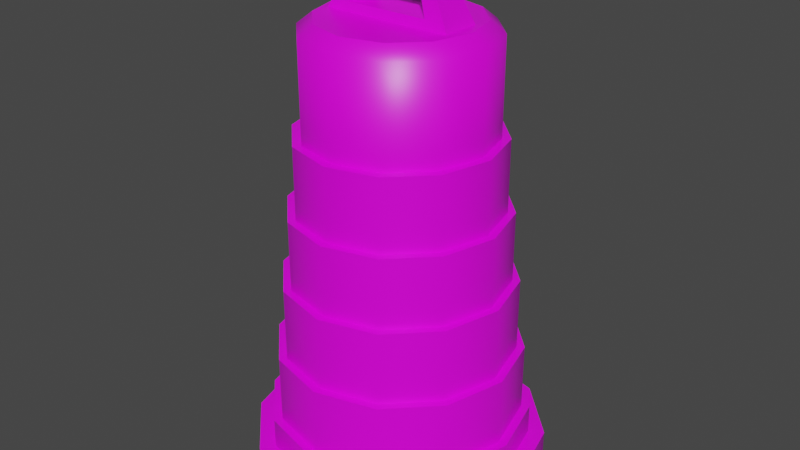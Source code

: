 # Source: TrafficBarrel.blend  (saved by Blender 2.93.21; exported with 4.5.12 LTS)
import bpy
from mathutils import Matrix  # noqa: F401  (used for matrix-valued properties, if any)

bpy.ops.wm.read_factory_settings(use_empty=True)
scene = bpy.context.scene
scene.name = 'Scene'

# ---- collections
col_collection = bpy.data.collections.new('Collection'); scene.collection.children.link(col_collection)

# ---- images (referenced by path relative to the original .blend; pixels are not part of the script)
import os
ASSET_DIR = os.environ.get("B2B_ASSET_DIR", "")  # directory of the original .blend (textures are referenced by path, not embedded)
HERE = os.path.dirname(os.path.abspath(__file__))  # packed textures are extracted next to this script under _unpacked/

def load_image(name, relpath, width, height, colorspace="sRGB"):
    """Load a texture the original file referenced (path relative to the .blend, or extracted next to this script)."""
    p = next((c for c in (os.path.join(HERE, relpath), os.path.join(ASSET_DIR, relpath)) if relpath and os.path.exists(c)), "")
    if p:
        img = bpy.data.images.load(p, check_existing=True)
        img.name = name
    else:  # same state as the original file: an image datablock whose file is absent (Cycles renders it pink)
        img = bpy.data.images.new(name, width, height)
        img.source = "FILE"
        img.filepath = "//" + (relpath or name)
    img.colorspace_settings.name = colorspace
    return img
img_sligga_palette_png = load_image('sligga-palette.png', 'sligga-palette.png', 1024, 1024, 'sRGB')

# ---- materials (node trees are filled in below, after node groups)
mat_tbarrelmaterial = bpy.data.materials.new('TBarrelMaterial')
mat_tbarrelmaterial.alpha_threshold = 0.0
mat_tbarrelmaterial.use_transparent_shadow = False
mat_tbarrelmaterial.line_color = (0.0, 0.0, 0.0, 1.0)

# ---- node groups
ng_auto_smooth = bpy.data.node_groups.new('Auto Smooth', 'GeometryNodeTree')
_s = ng_auto_smooth.interface.new_socket(name='Geometry', in_out='OUTPUT', socket_type='NodeSocketGeometry')
_s = ng_auto_smooth.interface.new_socket(name='Geometry', in_out='INPUT', socket_type='NodeSocketGeometry')
_s = ng_auto_smooth.interface.new_socket(name='Angle', in_out='INPUT', socket_type='NodeSocketFloat')
_s.subtype = 'ANGLE'
_s.min_value = 0.0
_s.max_value = 3.142
ng_auto_smooth.is_modifier = True
_N = ng_auto_smooth.nodes; _L = ng_auto_smooth.links
n0 = _N.new('NodeGroupOutput'); n0.name = 'Group Output'; n0.location = (480, -100)
n1 = _N.new('NodeGroupInput'); n1.name = 'Group Input'; n1.location = (-420, -300)
n2 = _N.new('NodeGroupInput'); n2.name = 'Group Input.001'; n2.location = (-60, -100)
n3 = _N.new('GeometryNodeSetShadeSmooth'); n3.name = 'Set Shade Smooth'; n3.location = (120, -100)
n3.domain = 'EDGE'
n4 = _N.new('GeometryNodeSetShadeSmooth'); n4.name = 'Set Shade Smooth.001'; n4.location = (300, -100)
n5 = _N.new('GeometryNodeInputMeshEdgeAngle'); n5.name = 'Edge Angle'; n5.location = (-420, -220)
n6 = _N.new('GeometryNodeInputEdgeSmooth'); n6.name = 'Is Edge Smooth'; n6.location = (-60, -160)
n7 = _N.new('GeometryNodeInputShadeSmooth'); n7.name = 'Is Face Smooth'; n7.location = (-240, -340)
n8 = _N.new('FunctionNodeBooleanMath'); n8.name = 'Boolean Math'; n8.location = (-60, -220)
n9 = _N.new('FunctionNodeCompare'); n9.name = 'Compare'; n9.location = (-240, -180)
n9.operation = 'LESS_EQUAL'
_L.new(n5.outputs[0], n9.inputs[0])
_L.new(n4.outputs[0], n0.inputs[0])
_L.new(n1.outputs[1], n9.inputs[1])
_L.new(n9.outputs[0], n8.inputs[0])
_L.new(n7.outputs[0], n8.inputs[1])
_L.new(n2.outputs[0], n3.inputs[0])
_L.new(n6.outputs[0], n3.inputs[1])
_L.new(n3.outputs[0], n4.inputs[0])
_L.new(n8.outputs[0], n3.inputs[2])
n0.is_active_output = True

# ---- material node trees
mat_tbarrelmaterial.use_nodes = True; mat_tbarrelmaterial.node_tree.nodes.clear()
_N = mat_tbarrelmaterial.node_tree.nodes; _L = mat_tbarrelmaterial.node_tree.links
n0 = _N.new('ShaderNodeOutputMaterial'); n0.name = 'Material Output'; n0.location = (300, 300)
n1 = _N.new('ShaderNodeBsdfPrincipled'); n1.name = 'Principled BSDF'; n1.location = (10, 300)
n1.distribution = 'GGX'
n1.subsurface_method = 'BURLEY'
n1.inputs[2].default_value = 0.4
n1.inputs[3].default_value = 1.45
n1.inputs[27].default_value = (0.0, 0.0, 0.0, 1.0)
n1.inputs[28].default_value = 1.0
n2 = _N.new('ShaderNodeTexImage'); n2.name = 'Image Texture'; n2.location = (-330, 205)
n2.image = img_sligga_palette_png
n2.interpolation = 'Closest'
_L.new(n1.outputs[0], n0.inputs[0])
_L.new(n2.outputs[0], n1.inputs[0])
n0.is_active_output = True

# ---- world
world_world = bpy.data.worlds.new('World'); scene.world = world_world
world_world.use_nodes = True; world_world.node_tree.nodes.clear()
_N = world_world.node_tree.nodes; _L = world_world.node_tree.links
n0 = _N.new('ShaderNodeOutputWorld'); n0.name = 'World Output'; n0.location = (300, 300)
n1 = _N.new('ShaderNodeBackground'); n1.name = 'Background'; n1.location = (10, 300)
n1.inputs[0].default_value = (0.05088, 0.05088, 0.05088, 1.0)
_L.new(n1.outputs[0], n0.inputs[0])
n0.is_active_output = True
world_world.color = (0.05088, 0.05088, 0.05088)
world_world.use_sun_shadow = False
world_world.sun_shadow_jitter_overblur = 0.0

# ---- meshes
me_cylinder = bpy.data.meshes.new('Cylinder')
me_cylinder.from_pydata([(0.0, 1.0, -2.003), (0.0, 1.0, -0.002563), (0.5, 0.866, -2.003), (0.5, 0.866, -0.002563), (0.866, 0.5, -2.003), (0.866, 0.5, -0.002563), (1.0, -4.371e-08, -2.003), (1.0, -4.371e-08, -0.002563), (0.866, -0.5, -2.003), (0.866, -0.5, -0.002563), (0.5, -0.866, -2.003), (0.5, -0.866, -0.002563), (-8.742e-08, -1.0, -2.003), (-8.742e-08, -1.0, -0.002563), (-0.5, -0.866, -2.003), (-0.5, -0.866, -0.002563), (-0.866, -0.5, -2.003), (-0.866, -0.5, -0.002563), (-1.0, 1.192e-08, -2.003), (-1.0, 1.192e-08, -0.002563), (-0.866, 0.5, -2.003), (-0.866, 0.5, -0.002563), (-0.5, 0.866, -2.003), (-0.5, 0.866, -0.002563), (-1.92e-09, 0.8898, -2.003), (0.4449, 0.7706, -2.003), (0.7706, 0.4449, -2.003), (0.8898, -4.054e-08, -2.003), (0.7706, -0.4449, -2.003), (0.4449, -0.7706, -2.003), (-7.971e-08, -0.8898, -2.003), (-0.4449, -0.7706, -2.003), (-0.7706, -0.4449, -2.003), (-0.8898, 8.965e-09, -2.003), (-0.7706, 0.4449, -2.003), (-0.4449, 0.7706, -2.003), (-3.411e-09, 0.8898, -4.902), (0.4449, 0.7706, -4.902), (0.7706, 0.4449, -4.902), (0.8898, -4.054e-08, -4.902), (0.7706, -0.4449, -4.902), (0.4449, -0.7706, -4.902), (-8.12e-08, -0.8898, -4.902), (-0.4449, -0.7706, -4.902), (-0.7706, -0.4449, -4.902), (-0.8898, 8.965e-09, -4.902), (-0.7706, 0.4449, -4.902), (-0.4449, 0.7706, -4.902), (-4.619e-09, 0.8332, -4.902), (0.4166, 0.7216, -4.902), (0.7216, 0.4166, -4.902), (0.8332, -3.859e-08, -4.902), (0.7216, -0.4166, -4.902), (0.4166, -0.7216, -4.902), (-7.746e-08, -0.8332, -4.902), (-0.4166, -0.7216, -4.902), (-0.7216, -0.4166, -4.902), (-0.8332, 7.761e-09, -4.902), (-0.7216, 0.4166, -4.902), (-0.4166, 0.7216, -4.902), (-4.619e-09, 0.8332, -11.45), (0.4166, 0.7216, -11.45), (0.7216, 0.4166, -11.45), (0.8332, -3.859e-08, -11.45), (0.7216, -0.4166, -11.45), (0.4166, -0.7216, -11.45), (-7.746e-08, -0.8332, -11.45), (-0.4166, -0.7216, -11.45), (-0.7216, -0.4166, -11.45), (-0.8332, 7.761e-09, -11.45), (-0.7216, 0.4166, -11.45), (-0.4166, 0.7216, -11.45), (-5.441e-09, 0.7797, -11.45), (0.3899, 0.6753, -11.45), (0.6753, 0.3899, -11.45), (0.7797, -3.708e-08, -11.45), (0.6753, -0.3899, -11.45), (0.3899, -0.6753, -11.45), (-7.361e-08, -0.7797, -11.45), (-0.3899, -0.6753, -11.45), (-0.6753, -0.3899, -11.45), (-0.7797, 6.305e-09, -11.45), (-0.6753, 0.3899, -11.45), (-0.3899, 0.6753, -11.45), (2.041e-08, 0.7797, -18.44), (0.3899, 0.6753, -18.44), (0.6753, 0.3899, -18.44), (0.7797, -3.708e-08, -18.44), (0.6753, -0.3899, -18.44), (0.3899, -0.6753, -18.44), (-4.776e-08, -0.7797, -18.44), (-0.3899, -0.6753, -18.44), (-0.6753, -0.3899, -18.44), (-0.7797, 6.305e-09, -18.44), (-0.6753, 0.3899, -18.44), (-0.3899, 0.6753, -18.44), (1.83e-08, 0.7298, -18.44), (0.3649, 0.632, -18.44), (0.632, 0.3649, -18.44), (0.7298, -3.534e-08, -18.44), (0.632, -0.3649, -18.44), (0.3649, -0.632, -18.44), (-4.55e-08, -0.7298, -18.44), (-0.3649, -0.632, -18.44), (-0.632, -0.3649, -18.44), (-0.7298, 5.264e-09, -18.44), (-0.632, 0.3649, -18.44), (-0.3649, 0.632, -18.44), (6.939e-08, 0.7298, -25.13), (0.3649, 0.632, -25.13), (0.632, 0.3649, -25.13), (0.7298, -3.534e-08, -25.13), (0.632, -0.3649, -25.13), (0.3649, -0.632, -25.13), (5.584e-09, -0.7298, -25.13), (-0.3649, -0.632, -25.13), (-0.632, -0.3649, -25.13), (-0.7298, 5.264e-09, -25.13), (-0.632, 0.3649, -25.13), (-0.3649, 0.632, -25.13), (6.837e-08, 0.6791, -25.13), (0.3396, 0.5881, -25.13), (0.5881, 0.3396, -25.13), (0.6791, -3.392e-08, -25.13), (0.5881, -0.3396, -25.13), (0.3396, -0.5881, -25.13), (9e-09, -0.6791, -25.13), (-0.3396, -0.5881, -25.13), (-0.5881, -0.3396, -25.13), (-0.6791, 3.86e-09, -25.13), (-0.5881, 0.3396, -25.13), (-0.3396, 0.5881, -25.13), (1.043e-07, 0.6791, -32.0), (0.3396, 0.5881, -32.0), (0.5881, 0.3396, -32.0), (0.6791, -3.392e-08, -32.0), (0.5881, -0.3396, -32.0), (0.3396, -0.5881, -32.0), (4.494e-08, -0.6791, -32.0), (-0.3396, -0.5881, -32.0), (-0.5881, -0.3396, -32.0), (-0.6791, 3.86e-09, -32.0), (-0.5881, 0.3396, -32.0), (-0.3396, 0.5881, -32.0), (1.027e-07, 0.6232, -32.0), (0.3116, 0.5397, -32.0), (0.5397, 0.3116, -32.0), (0.6232, -3.195e-08, -32.0), (0.5397, -0.3116, -32.0), (0.3116, -0.5397, -32.0), (4.821e-08, -0.6232, -32.0), (-0.3116, -0.5397, -32.0), (-0.5397, -0.3116, -32.0), (-0.6232, 2.723e-09, -32.0), (-0.5397, 0.3116, -32.0), (-0.3116, 0.5397, -32.0), (4.575e-08, 0.6232, -41.06), (0.3116, 0.5397, -41.06), (0.5397, 0.3116, -41.06), (0.6232, -3.195e-08, -41.06), (0.5397, -0.3116, -41.06), (0.3116, -0.5397, -41.06), (-8.734e-09, -0.6232, -41.06), (-0.3116, -0.5397, -41.06), (-0.5397, -0.3116, -41.06), (-0.6232, 2.723e-09, -41.06), (-0.5397, 0.3116, -41.06), (-0.3116, 0.5397, -41.06), (4.757e-08, 0.5247, -42.15), (0.2624, 0.4544, -42.15), (0.4544, 0.2624, -42.15), (0.5247, -2.847e-08, -42.15), (0.4544, -0.2624, -42.15), (0.2624, -0.4544, -42.15), (1.695e-09, -0.5247, -42.15), (-0.2624, -0.4544, -42.15), (-0.4544, -0.2624, -42.15), (-0.5247, 7.188e-10, -42.15), (-0.4544, 0.2624, -42.15), (-0.2624, 0.4544, -42.15), (-0.4526, -0.1361, -41.94), (-0.2928, -0.08802, -46.15), (-0.4526, 0.1361, -41.94), (-0.2928, 0.08802, -46.15), (0.4526, -0.1361, -41.94), (0.2928, -0.08802, -46.15), (0.4526, 0.1361, -41.94), (0.2928, 0.08802, -46.15), (-0.2808, 0.1244, -42.97), (-0.2171, 0.09532, -45.51), (0.2808, 0.1244, -42.97), (0.2171, 0.09532, -45.51), (0.2808, -0.1244, -42.97), (0.2171, -0.09532, -45.51), (-0.2808, -0.1244, -42.97), (-0.2171, -0.09532, -45.51)], [], [(0, 1, 3, 2), (2, 3, 5, 4), (4, 5, 7, 6), (6, 7, 9, 8), (8, 9, 11, 10), (10, 11, 13, 12), (12, 13, 15, 14), (14, 15, 17, 16), (16, 17, 19, 18), (18, 19, 21, 20), (3, 1, 23, 21, 19, 17, 15, 13, 11, 9, 7, 5), (20, 21, 23, 22), (22, 23, 1, 0), (12, 14, 31, 30), (29, 30, 42, 41), (10, 12, 30, 29), (8, 10, 29, 28), (6, 8, 28, 27), (22, 0, 24, 35), (0, 2, 25, 24), (4, 6, 27, 26), (20, 22, 35, 34), (2, 4, 26, 25), (18, 20, 34, 33), (16, 18, 33, 32), (14, 16, 32, 31), (44, 45, 57, 56), (26, 27, 39, 38), (33, 34, 46, 45), (30, 31, 43, 42), (27, 28, 40, 39), (34, 35, 47, 46), (24, 25, 37, 36), (31, 32, 44, 43), (28, 29, 41, 40), (35, 24, 36, 47), (25, 26, 38, 37), (32, 33, 45, 44), (49, 50, 62, 61), (41, 42, 54, 53), (38, 39, 51, 50), (45, 46, 58, 57), (42, 43, 55, 54), (39, 40, 52, 51), (46, 47, 59, 58), (36, 37, 49, 48), (43, 44, 56, 55), (40, 41, 53, 52), (47, 36, 48, 59), (37, 38, 50, 49), (68, 69, 81, 80), (56, 57, 69, 68), (53, 54, 66, 65), (50, 51, 63, 62), (57, 58, 70, 69), (54, 55, 67, 66), (51, 52, 64, 63), (58, 59, 71, 70), (48, 49, 61, 60), (55, 56, 68, 67), (52, 53, 65, 64), (59, 48, 60, 71), (72, 73, 85, 84), (65, 66, 78, 77), (62, 63, 75, 74), (69, 70, 82, 81), (66, 67, 79, 78), (63, 64, 76, 75), (70, 71, 83, 82), (60, 61, 73, 72), (67, 68, 80, 79), (64, 65, 77, 76), (71, 60, 72, 83), (61, 62, 74, 73), (94, 95, 107, 106), (79, 80, 92, 91), (76, 77, 89, 88), (83, 72, 84, 95), (73, 74, 86, 85), (80, 81, 93, 92), (77, 78, 90, 89), (74, 75, 87, 86), (81, 82, 94, 93), (78, 79, 91, 90), (75, 76, 88, 87), (82, 83, 95, 94), (101, 102, 114, 113), (84, 85, 97, 96), (91, 92, 104, 103), (88, 89, 101, 100), (95, 84, 96, 107), (85, 86, 98, 97), (92, 93, 105, 104), (89, 90, 102, 101), (86, 87, 99, 98), (93, 94, 106, 105), (90, 91, 103, 102), (87, 88, 100, 99), (113, 114, 126, 125), (98, 99, 111, 110), (105, 106, 118, 117), (102, 103, 115, 114), (99, 100, 112, 111), (106, 107, 119, 118), (96, 97, 109, 108), (103, 104, 116, 115), (100, 101, 113, 112), (107, 96, 108, 119), (97, 98, 110, 109), (104, 105, 117, 116), (128, 129, 141, 140), (110, 111, 123, 122), (117, 118, 130, 129), (114, 115, 127, 126), (111, 112, 124, 123), (118, 119, 131, 130), (108, 109, 121, 120), (115, 116, 128, 127), (112, 113, 125, 124), (119, 108, 120, 131), (109, 110, 122, 121), (116, 117, 129, 128), (133, 134, 146, 145), (125, 126, 138, 137), (122, 123, 135, 134), (129, 130, 142, 141), (126, 127, 139, 138), (123, 124, 136, 135), (130, 131, 143, 142), (120, 121, 133, 132), (127, 128, 140, 139), (124, 125, 137, 136), (131, 120, 132, 143), (121, 122, 134, 133), (155, 144, 156, 167), (140, 141, 153, 152), (137, 138, 150, 149), (134, 135, 147, 146), (141, 142, 154, 153), (138, 139, 151, 150), (135, 136, 148, 147), (142, 143, 155, 154), (132, 133, 145, 144), (139, 140, 152, 151), (136, 137, 149, 148), (143, 132, 144, 155), (160, 161, 173, 172), (145, 146, 158, 157), (152, 153, 165, 164), (149, 150, 162, 161), (146, 147, 159, 158), (153, 154, 166, 165), (150, 151, 163, 162), (147, 148, 160, 159), (154, 155, 167, 166), (144, 145, 157, 156), (151, 152, 164, 163), (148, 149, 161, 160), (168, 169, 170, 171, 172, 173, 174, 175, 176, 177, 178, 179), (167, 156, 168, 179), (157, 158, 170, 169), (164, 165, 177, 176), (161, 162, 174, 173), (158, 159, 171, 170), (165, 166, 178, 177), (162, 163, 175, 174), (159, 160, 172, 171), (166, 167, 179, 178), (156, 157, 169, 168), (163, 164, 176, 175), (180, 182, 183, 181), (189, 191, 187, 183), (191, 190, 188, 189, 183, 182, 186, 187), (186, 184, 185, 187), (193, 195, 181, 185), (181, 195, 194, 192, 193, 185, 184, 180), (187, 185, 181, 183), (194, 195, 189, 188), (193, 192, 190, 191), (192, 194, 188, 190), (189, 195, 193, 191)])
me_cylinder.polygons.foreach_set('use_smooth', [1, 1, 1, 1, 1, 1, 1, 1, 1, 1, 1, 1, 1, 1, 1, 1, 1, 1, 1, 1, 1, 1, 1, 1, 1, 1, 1, 1, 1, 1, 1, 1, 1, 1, 1, 1, 1, 1, 1, 1, 1, 1, 1, 1, 1, 1, 1, 1, 1, 1, 1, 1, 1, 1, 1, 1, 1, 1, 1, 1, 1, 1, 1, 1, 1, 1, 1, 1, 1, 1, 1, 1, 1, 1, 1, 1, 1, 1, 1, 1, 1, 1, 1, 1, 1, 1, 1, 1, 1, 1, 1, 1, 1, 1, 1, 1, 1, 1, 1, 1, 1, 1, 1, 1, 1, 1, 1, 1, 1, 1, 1, 1, 1, 1, 1, 1, 1, 1, 1, 1, 1, 1, 1, 1, 1, 1, 1, 1, 1, 1, 1, 1, 1, 1, 1, 1, 1, 1, 1, 1, 1, 1, 1, 1, 1, 1, 1, 1, 1, 1, 1, 1, 1, 1, 1, 1, 1, 1, 1, 1, 1, 1, 1, 1, 1, 1, 1, 1, 1, 1, 0, 0, 0, 0, 0, 0, 0, 0, 0, 0, 0])
_uv = me_cylinder.uv_layers.new(name='UVMap')
_uv.uv.foreach_set('vector', [0.3286, 0.6846, 0.3286, 0.7054, 0.3251, 0.7054, 0.3251, 0.6846, 0.3251, 0.6846, 0.3251, 0.7054, 0.3217, 0.7054, 0.3217, 0.6846, 0.3217, 0.6846, 0.3217, 0.7054, 0.3182, 0.7054, 0.3182, 0.6846, 0.3182, 0.6846, 0.3182, 0.7054, 0.3147, 0.7054, 0.3147, 0.6846, 0.3147, 0.6846, 0.3147, 0.7054, 0.3112, 0.7054, 0.3112, 0.6846, 0.3112, 0.6846, 0.3112, 0.7054, 0.3078, 0.7054, 0.3078, 0.6846, 0.3078, 0.6846, 0.3078, 0.7054, 0.3043, 0.7054, 0.3043, 0.6846, 0.3043, 0.6846, 0.3043, 0.7054, 0.3008, 0.7054, 0.3008, 0.6846, 0.3008, 0.6846, 0.3008, 0.7054, 0.2974, 0.7054, 0.2974, 0.6846, 0.2974, 0.6846, 0.2974, 0.7054, 0.2939, 0.7054, 0.2939, 0.6846, 0.3024, 0.6829, 0.2974, 0.6842, 0.2924, 0.6829, 0.2887, 0.6792, 0.2874, 0.6742, 0.2887, 0.6692, 0.2924, 0.6655, 0.2974, 0.6642, 0.3024, 0.6655, 0.306, 0.6692, 0.3074, 0.6742, 0.306, 0.6792, 0.2939, 0.6846, 0.2939, 0.7054, 0.2904, 0.7054, 0.2904, 0.6846, 0.2904, 0.6846, 0.2904, 0.7054, 0.2869, 0.7054, 0.2869, 0.6846, 0.3078, 0.6846, 0.3043, 0.6846, 0.3043, 0.6846, 0.3078, 0.6846, 0.3112, 0.6846, 0.3078, 0.6846, 0.3078, 0.6846, 0.3112, 0.6846, 0.3112, 0.6846, 0.3078, 0.6846, 0.3078, 0.6846, 0.3112, 0.6846, 0.3147, 0.6846, 0.3112, 0.6846, 0.3112, 0.6846, 0.3147, 0.6846, 0.3182, 0.6846, 0.3147, 0.6846, 0.3147, 0.6846, 0.3182, 0.6846, 0.2904, 0.6846, 0.2869, 0.6846, 0.2869, 0.6846, 0.2904, 0.6846, 0.3286, 0.6846, 0.3251, 0.6846, 0.3251, 0.6846, 0.3286, 0.6846, 0.3217, 0.6846, 0.3182, 0.6846, 0.3182, 0.6846, 0.3217, 0.6846, 0.2939, 0.6846, 0.2904, 0.6846, 0.2904, 0.6846, 0.2939, 0.6846, 0.3251, 0.6846, 0.3217, 0.6846, 0.3217, 0.6846, 0.3251, 0.6846, 0.2974, 0.6846, 0.2939, 0.6846, 0.2939, 0.6846, 0.2974, 0.6846, 0.3008, 0.6846, 0.2974, 0.6846, 0.2974, 0.6846, 0.3008, 0.6846, 0.3043, 0.6846, 0.3008, 0.6846, 0.3008, 0.6846, 0.3043, 0.6846, 0.3008, 0.6846, 0.2974, 0.6846, 0.2974, 0.6846, 0.3008, 0.6846, 0.3217, 0.6846, 0.3182, 0.6846, 0.3182, 0.6846, 0.3217, 0.6846, 0.2974, 0.6846, 0.2939, 0.6846, 0.2939, 0.6846, 0.2974, 0.6846, 0.3078, 0.6846, 0.3043, 0.6846, 0.3043, 0.6846, 0.3078, 0.6846, 0.3182, 0.6846, 0.3147, 0.6846, 0.3147, 0.6846, 0.3182, 0.6846, 0.2939, 0.6846, 0.2904, 0.6846, 0.2904, 0.6846, 0.2939, 0.6846, 0.3286, 0.6846, 0.3251, 0.6846, 0.3251, 0.6846, 0.3286, 0.6846, 0.3043, 0.6846, 0.3008, 0.6846, 0.3008, 0.6846, 0.3043, 0.6846, 0.3147, 0.6846, 0.3112, 0.6846, 0.3112, 0.6846, 0.3147, 0.6846, 0.2904, 0.6846, 0.2869, 0.6846, 0.2869, 0.6846, 0.2904, 0.6846, 0.3251, 0.6846, 0.3217, 0.6846, 0.3217, 0.6846, 0.3251, 0.6846, 0.3008, 0.6846, 0.2974, 0.6846, 0.2974, 0.6846, 0.3008, 0.6846, 0.3251, 0.6846, 0.3217, 0.6846, 0.3217, 0.6846, 0.3251, 0.6846, 0.3112, 0.6846, 0.3078, 0.6846, 0.3078, 0.6846, 0.3112, 0.6846, 0.3217, 0.6846, 0.3182, 0.6846, 0.3182, 0.6846, 0.3217, 0.6846, 0.2974, 0.6846, 0.2939, 0.6846, 0.2939, 0.6846, 0.2974, 0.6846, 0.3078, 0.6846, 0.3043, 0.6846, 0.3043, 0.6846, 0.3078, 0.6846, 0.3182, 0.6846, 0.3147, 0.6846, 0.3147, 0.6846, 0.3182, 0.6846, 0.2939, 0.6846, 0.2904, 0.6846, 0.2904, 0.6846, 0.2939, 0.6846, 0.3286, 0.6846, 0.3251, 0.6846, 0.3251, 0.6846, 0.3286, 0.6846, 0.3043, 0.6846, 0.3008, 0.6846, 0.3008, 0.6846, 0.3043, 0.6846, 0.3147, 0.6846, 0.3112, 0.6846, 0.3112, 0.6846, 0.3147, 0.6846, 0.2904, 0.6846, 0.2869, 0.6846, 0.2869, 0.6846, 0.2904, 0.6846, 0.3251, 0.6846, 0.3217, 0.6846, 0.3217, 0.6846, 0.3251, 0.6846, 0.3008, 0.6846, 0.2974, 0.6846, 0.2974, 0.6846, 0.3008, 0.6846, 0.3008, 0.6846, 0.2974, 0.6846, 0.2974, 0.6846, 0.3008, 0.6846, 0.3112, 0.6846, 0.3078, 0.6846, 0.3078, 0.6846, 0.3112, 0.6846, 0.3217, 0.6846, 0.3182, 0.6846, 0.3182, 0.6846, 0.3217, 0.6846, 0.2974, 0.6846, 0.2939, 0.6846, 0.2939, 0.6846, 0.2974, 0.6846, 0.3078, 0.6846, 0.3043, 0.6846, 0.3043, 0.6846, 0.3078, 0.6846, 0.3182, 0.6846, 0.3147, 0.6846, 0.3147, 0.6846, 0.3182, 0.6846, 0.2939, 0.6846, 0.2904, 0.6846, 0.2904, 0.6846, 0.2939, 0.6846, 0.3286, 0.6846, 0.3251, 0.6846, 0.3251, 0.6846, 0.3286, 0.6846, 0.3043, 0.6846, 0.3008, 0.6846, 0.3008, 0.6846, 0.3043, 0.6846, 0.3147, 0.6846, 0.3112, 0.6846, 0.3112, 0.6846, 0.3147, 0.6846, 0.2904, 0.6846, 0.2869, 0.6846, 0.2869, 0.6846, 0.2904, 0.6846, 0.2158, 0.9496, 0.211, 0.9496, 0.211, 0.9496, 0.2158, 0.9496, 0.3112, 0.6846, 0.3078, 0.6846, 0.3078, 0.6846, 0.3112, 0.6846, 0.3217, 0.6846, 0.3182, 0.6846, 0.3182, 0.6846, 0.3217, 0.6846, 0.2974, 0.6846, 0.2939, 0.6846, 0.2939, 0.6846, 0.2974, 0.6846, 0.3078, 0.6846, 0.3043, 0.6846, 0.3043, 0.6846, 0.3078, 0.6846, 0.3182, 0.6846, 0.3147, 0.6846, 0.3147, 0.6846, 0.3182, 0.6846, 0.2939, 0.6846, 0.2904, 0.6846, 0.2904, 0.6846, 0.2939, 0.6846, 0.3286, 0.6846, 0.3251, 0.6846, 0.3251, 0.6846, 0.3286, 0.6846, 0.3043, 0.6846, 0.3008, 0.6846, 0.3008, 0.6846, 0.3043, 0.6846, 0.3147, 0.6846, 0.3112, 0.6846, 0.3112, 0.6846, 0.3147, 0.6846, 0.2904, 0.6846, 0.2869, 0.6846, 0.2869, 0.6846, 0.2904, 0.6846, 0.3251, 0.6846, 0.3217, 0.6846, 0.3217, 0.6846, 0.3251, 0.6846, 0.1676, 0.9496, 0.1628, 0.9496, 0.1628, 0.9496, 0.1676, 0.9496, 0.182, 0.9496, 0.1772, 0.9496, 0.1772, 0.9496, 0.182, 0.9496, 0.1965, 0.9496, 0.1917, 0.9496, 0.1917, 0.9496, 0.1965, 0.9496, 0.1628, 0.9496, 0.1579, 0.9496, 0.1579, 0.9496, 0.1628, 0.9496, 0.211, 0.9496, 0.2061, 0.9496, 0.2061, 0.9496, 0.211, 0.9496, 0.1772, 0.9496, 0.1724, 0.9496, 0.1724, 0.9496, 0.1772, 0.9496, 0.1917, 0.9496, 0.1869, 0.9496, 0.1869, 0.9496, 0.1917, 0.9496, 0.2061, 0.9496, 0.2013, 0.9496, 0.2013, 0.9496, 0.2061, 0.9496, 0.1724, 0.9496, 0.1676, 0.9496, 0.1676, 0.9496, 0.1724, 0.9496, 0.1869, 0.9496, 0.182, 0.9496, 0.182, 0.9496, 0.1869, 0.9496, 0.2013, 0.9496, 0.1965, 0.9496, 0.1965, 0.9496, 0.2013, 0.9496, 0.1676, 0.9496, 0.1628, 0.9496, 0.1628, 0.9496, 0.1676, 0.9496, 0.33, 0.7077, 0.3264, 0.7077, 0.3264, 0.7077, 0.33, 0.7077, 0.2158, 0.9496, 0.211, 0.9496, 0.211, 0.9496, 0.2158, 0.9496, 0.182, 0.9496, 0.1772, 0.9496, 0.1772, 0.9496, 0.182, 0.9496, 0.1965, 0.9496, 0.1917, 0.9496, 0.1917, 0.9496, 0.1965, 0.9496, 0.1628, 0.9496, 0.1579, 0.9496, 0.1579, 0.9496, 0.1628, 0.9496, 0.211, 0.9496, 0.2061, 0.9496, 0.2061, 0.9496, 0.211, 0.9496, 0.1772, 0.9496, 0.1724, 0.9496, 0.1724, 0.9496, 0.1772, 0.9496, 0.1917, 0.9496, 0.1869, 0.9496, 0.1869, 0.9496, 0.1917, 0.9496, 0.2061, 0.9496, 0.2013, 0.9496, 0.2013, 0.9496, 0.2061, 0.9496, 0.1724, 0.9496, 0.1676, 0.9496, 0.1676, 0.9496, 0.1724, 0.9496, 0.1869, 0.9496, 0.182, 0.9496, 0.182, 0.9496, 0.1869, 0.9496, 0.2013, 0.9496, 0.1965, 0.9496, 0.1965, 0.9496, 0.2013, 0.9496, 0.33, 0.7077, 0.3264, 0.7077, 0.3264, 0.7077, 0.33, 0.7077, 0.3408, 0.7077, 0.3372, 0.7077, 0.3372, 0.7077, 0.3408, 0.7077, 0.3156, 0.7077, 0.312, 0.7077, 0.312, 0.7077, 0.3156, 0.7077, 0.3264, 0.7077, 0.3228, 0.7077, 0.3228, 0.7077, 0.3264, 0.7077, 0.3372, 0.7077, 0.3336, 0.7077, 0.3336, 0.7077, 0.3372, 0.7077, 0.312, 0.7077, 0.3084, 0.7077, 0.3084, 0.7077, 0.312, 0.7077, 0.348, 0.7077, 0.3444, 0.7077, 0.3444, 0.7077, 0.348, 0.7077, 0.3228, 0.7077, 0.3192, 0.7077, 0.3192, 0.7077, 0.3228, 0.7077, 0.3336, 0.7077, 0.33, 0.7077, 0.33, 0.7077, 0.3336, 0.7077, 0.3084, 0.7077, 0.3048, 0.7077, 0.3048, 0.7077, 0.3084, 0.7077, 0.3444, 0.7077, 0.3408, 0.7077, 0.3408, 0.7077, 0.3444, 0.7077, 0.3192, 0.7077, 0.3156, 0.7077, 0.3156, 0.7077, 0.3192, 0.7077, 0.1772, 0.9496, 0.1724, 0.9496, 0.1724, 0.9496, 0.1772, 0.9496, 0.3408, 0.7077, 0.3372, 0.7077, 0.3372, 0.7077, 0.3408, 0.7077, 0.3156, 0.7077, 0.312, 0.7077, 0.312, 0.7077, 0.3156, 0.7077, 0.3264, 0.7077, 0.3228, 0.7077, 0.3228, 0.7077, 0.3264, 0.7077, 0.3372, 0.7077, 0.3336, 0.7077, 0.3336, 0.7077, 0.3372, 0.7077, 0.312, 0.7077, 0.3084, 0.7077, 0.3084, 0.7077, 0.312, 0.7077, 0.348, 0.7077, 0.3444, 0.7077, 0.3444, 0.7077, 0.348, 0.7077, 0.3228, 0.7077, 0.3192, 0.7077, 0.3192, 0.7077, 0.3228, 0.7077, 0.3336, 0.7077, 0.33, 0.7077, 0.33, 0.7077, 0.3336, 0.7077, 0.3084, 0.7077, 0.3048, 0.7077, 0.3048, 0.7077, 0.3084, 0.7077, 0.3444, 0.7077, 0.3408, 0.7077, 0.3408, 0.7077, 0.3444, 0.7077, 0.3192, 0.7077, 0.3156, 0.7077, 0.3156, 0.7077, 0.3192, 0.7077, 0.211, 0.9496, 0.2061, 0.9496, 0.2061, 0.9496, 0.211, 0.9496, 0.1917, 0.9496, 0.1869, 0.9496, 0.1869, 0.9496, 0.1917, 0.9496, 0.2061, 0.9496, 0.2013, 0.9496, 0.2013, 0.9496, 0.2061, 0.9496, 0.1724, 0.9496, 0.1676, 0.9496, 0.1676, 0.9496, 0.1724, 0.9496, 0.1869, 0.9496, 0.182, 0.9496, 0.182, 0.9496, 0.1869, 0.9496, 0.2013, 0.9496, 0.1965, 0.9496, 0.1965, 0.9496, 0.2013, 0.9496, 0.1676, 0.9496, 0.1628, 0.9496, 0.1628, 0.9496, 0.1676, 0.9496, 0.2158, 0.9496, 0.211, 0.9496, 0.211, 0.9496, 0.2158, 0.9496, 0.182, 0.9496, 0.1772, 0.9496, 0.1772, 0.9496, 0.182, 0.9496, 0.1965, 0.9496, 0.1917, 0.9496, 0.1917, 0.9496, 0.1965, 0.9496, 0.1628, 0.9496, 0.1579, 0.9496, 0.1579, 0.9496, 0.1628, 0.9496, 0.211, 0.9496, 0.2061, 0.9496, 0.2061, 0.9496, 0.211, 0.9496, 0.3631, 0.6922, 0.3655, 0.6922, 0.3655, 0.6922, 0.3631, 0.6922, 0.1772, 0.9496, 0.1724, 0.9496, 0.1724, 0.9496, 0.1772, 0.9496, 0.1917, 0.9496, 0.1869, 0.9496, 0.1869, 0.9496, 0.1917, 0.9496, 0.2061, 0.9496, 0.2013, 0.9496, 0.2013, 0.9496, 0.2061, 0.9496, 0.1724, 0.9496, 0.1676, 0.9496, 0.1676, 0.9496, 0.1724, 0.9496, 0.1869, 0.9496, 0.182, 0.9496, 0.182, 0.9496, 0.1869, 0.9496, 0.2013, 0.9496, 0.1965, 0.9496, 0.1965, 0.9496, 0.2013, 0.9496, 0.1676, 0.9496, 0.1628, 0.9496, 0.1628, 0.9496, 0.1676, 0.9496, 0.2158, 0.9496, 0.211, 0.9496, 0.211, 0.9496, 0.2158, 0.9496, 0.182, 0.9496, 0.1772, 0.9496, 0.1772, 0.9496, 0.182, 0.9496, 0.1965, 0.9496, 0.1917, 0.9496, 0.1917, 0.9496, 0.1965, 0.9496, 0.1628, 0.9496, 0.1579, 0.9496, 0.1579, 0.9496, 0.1628, 0.9496, 0.3464, 0.6922, 0.3488, 0.6922, 0.3488, 0.6922, 0.3464, 0.6922, 0.3393, 0.6922, 0.3417, 0.6922, 0.3417, 0.6922, 0.3393, 0.6922, 0.3559, 0.6922, 0.3583, 0.6922, 0.3583, 0.6922, 0.3559, 0.6922, 0.3488, 0.6922, 0.3512, 0.6922, 0.3512, 0.6922, 0.3488, 0.6922, 0.3417, 0.6922, 0.344, 0.6922, 0.344, 0.6922, 0.3417, 0.6922, 0.3583, 0.6922, 0.3607, 0.6922, 0.3607, 0.6922, 0.3583, 0.6922, 0.3512, 0.6922, 0.3536, 0.6922, 0.3536, 0.6922, 0.3512, 0.6922, 0.344, 0.6922, 0.3464, 0.6922, 0.3464, 0.6922, 0.344, 0.6922, 0.3607, 0.6922, 0.3631, 0.6922, 0.3631, 0.6922, 0.3607, 0.6922, 0.3369, 0.6922, 0.3393, 0.6922, 0.3393, 0.6922, 0.3369, 0.6922, 0.3536, 0.6922, 0.3559, 0.6922, 0.3559, 0.6922, 0.3536, 0.6922, 0.3464, 0.6922, 0.3488, 0.6922, 0.3488, 0.6922, 0.3464, 0.6922, 0.344, 0.6925, 0.3406, 0.6934, 0.3381, 0.6959, 0.3372, 0.6994, 0.3381, 0.7028, 0.3406, 0.7053, 0.344, 0.7062, 0.3475, 0.7053, 0.35, 0.7028, 0.3509, 0.6994, 0.35, 0.6959, 0.3475, 0.6934, 0.3631, 0.6922, 0.3655, 0.6922, 0.3655, 0.6922, 0.3631, 0.6922, 0.3393, 0.6922, 0.3417, 0.6922, 0.3417, 0.6922, 0.3393, 0.6922, 0.3559, 0.6922, 0.3583, 0.6922, 0.3583, 0.6922, 0.3559, 0.6922, 0.3488, 0.6922, 0.3512, 0.6922, 0.3512, 0.6922, 0.3488, 0.6922, 0.3417, 0.6922, 0.344, 0.6922, 0.344, 0.6922, 0.3417, 0.6922, 0.3583, 0.6922, 0.3607, 0.6922, 0.3607, 0.6922, 0.3583, 0.6922, 0.3512, 0.6922, 0.3536, 0.6922, 0.3536, 0.6922, 0.3512, 0.6922, 0.344, 0.6922, 0.3464, 0.6922, 0.3464, 0.6922, 0.344, 0.6922, 0.3607, 0.6922, 0.3631, 0.6922, 0.3631, 0.6922, 0.3607, 0.6922, 0.3369, 0.6922, 0.3393, 0.6922, 0.3393, 0.6922, 0.3369, 0.6922, 0.3536, 0.6922, 0.3559, 0.6922, 0.3559, 0.6922, 0.3536, 0.6922, 0.3548, 0.7065, 0.3548, 0.6994, 0.3476, 0.6994, 0.3476, 0.7065, 0.3487, 0.6983, 0.3487, 0.6933, 0.3476, 0.6922, 0.3476, 0.6994, 0.3487, 0.6933, 0.353, 0.6934, 0.353, 0.6982, 0.3487, 0.6983, 0.3476, 0.6994, 0.3548, 0.6994, 0.3548, 0.6922, 0.3476, 0.6922, 0.3548, 0.6922, 0.3548, 0.6851, 0.3476, 0.6851, 0.3476, 0.6922, 0.3487, 0.684, 0.3487, 0.679, 0.3476, 0.6779, 0.3476, 0.6851, 0.3476, 0.6779, 0.3487, 0.679, 0.353, 0.6791, 0.353, 0.6839, 0.3487, 0.684, 0.3476, 0.6851, 0.3548, 0.6851, 0.3548, 0.6779, 0.3476, 0.6922, 0.3476, 0.6851, 0.3405, 0.6851, 0.3405, 0.6922, 0.3548, 0.704, 0.3476, 0.7043, 0.3476, 0.7016, 0.3548, 0.7018, 0.3476, 0.6873, 0.3548, 0.6875, 0.3548, 0.6898, 0.3476, 0.69, 0.3548, 0.6875, 0.3619, 0.6875, 0.3619, 0.6898, 0.3548, 0.6898, 0.3405, 0.69, 0.3405, 0.6873, 0.3476, 0.6873, 0.3476, 0.69])
me_cylinder.materials.append(mat_tbarrelmaterial)
me_cylinder.use_remesh_fix_poles = True
me_cylinder.use_remesh_preserve_attributes = False
me_cylinder.update()

# ---- objects
ob_cylinder = bpy.data.objects.new('Cylinder', me_cylinder)

# ---- transforms, parenting, visibility, modifiers, constraints
ob_cylinder.location = (0.0, 0.0, 1.49e-08)
ob_cylinder.scale = (0.5986, 0.5986, -0.04284)
_m = ob_cylinder.modifiers.new('Auto Smooth', 'NODES')
_m.node_group = ng_auto_smooth
_gi = [s.identifier for s in ng_auto_smooth.interface.items_tree if s.item_type == 'SOCKET' and s.in_out == 'INPUT']
_m[_gi[1]] = 0.6423  # Angle

# ---- collection membership
col_collection.objects.link(ob_cylinder)

# ---- scene / render settings (as saved in the file)
scene.frame_start = 1; scene.frame_end = 250; scene.frame_set(1)
scene.render.engine = 'BLENDER_EEVEE_NEXT'
scene.cycles.use_denoising = False
scene.cycles.samples = 128
scene.cycles.sampling_pattern = 'TABULATED_SOBOL'
scene.cycles.use_adaptive_sampling = False
scene.cycles.use_light_tree = False
scene.view_settings.view_transform = 'Filmic'
bpy.context.view_layer.update()

# ---- added for rendering (the .blend has no active camera and no usable light): camera, sun
cam_auto = bpy.data.cameras.new('AutoCamera')
cam_auto.lens = 50.0
cam_auto.sensor_width = 36.0
cam_auto.clip_end = 1000.0
ob_auto_camera = bpy.data.objects.new('AutoCamera', cam_auto)
scene.collection.objects.link(ob_auto_camera)
ob_auto_camera.location = (2.40822, -2.88987, 2.91515)
ob_auto_camera.rotation_euler = (1.09748, -7.21219e-08, 0.694738)
scene.camera = ob_auto_camera
light_auto_sun = bpy.data.lights.new('AutoSun', 'SUN')
light_auto_sun.energy = 3.0
light_auto_sun.angle = 0.0523599
ob_auto_sun = bpy.data.objects.new('AutoSun', light_auto_sun)
scene.collection.objects.link(ob_auto_sun)
ob_auto_sun.rotation_euler = (0.872665, 0.174533, 0.523599)
bpy.context.view_layer.update()

